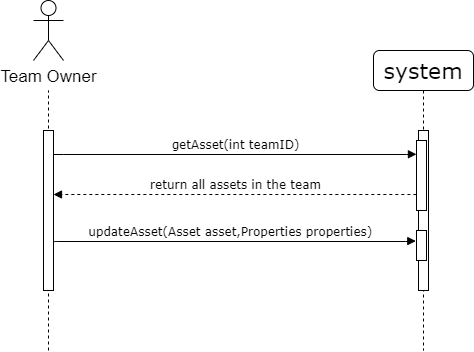

The diagram above was exported from draw.io. Its source (the exported page's mxGraphModel, read from the mxfile embedded in the PNG):
<mxGraphModel dx="510" dy="489" grid="1" gridSize="10" guides="1" tooltips="1" connect="1" arrows="1" fold="1" page="1" pageScale="1" pageWidth="1100" pageHeight="850" background="#ffffff" math="0" shadow="0">
  <root>
    <mxCell id="0" />
    <mxCell id="1" parent="0" />
    <mxCell id="XKLUptQbcWkRqj4vOACY-1" value="" style="endArrow=none;dashed=1;html=1;" parent="1" edge="1">
      <mxGeometry width="50" height="50" relative="1" as="geometry">
        <mxPoint x="117" y="380" as="sourcePoint" />
        <mxPoint x="117" y="120" as="targetPoint" />
      </mxGeometry>
    </mxCell>
    <mxCell id="7baba1c4bc27f4b0-2" value="&lt;span style=&quot;font-size: 22px&quot;&gt;system&lt;/span&gt;" style="shape=umlLifeline;perimeter=lifelinePerimeter;whiteSpace=wrap;html=1;container=1;collapsible=0;recursiveResize=0;outlineConnect=0;rounded=1;shadow=0;comic=0;labelBackgroundColor=none;strokeWidth=1;fontFamily=Verdana;fontSize=12;align=center;" parent="1" vertex="1">
      <mxGeometry x="442" y="80" width="100" height="300" as="geometry" />
    </mxCell>
    <mxCell id="7baba1c4bc27f4b0-10" value="" style="html=1;points=[];perimeter=orthogonalPerimeter;rounded=0;shadow=0;comic=0;labelBackgroundColor=none;strokeWidth=1;fontFamily=Verdana;fontSize=12;align=center;" parent="7baba1c4bc27f4b0-2" vertex="1">
      <mxGeometry x="45" y="80" width="10" height="160" as="geometry" />
    </mxCell>
    <mxCell id="XKLUptQbcWkRqj4vOACY-13" value="" style="html=1;points=[];perimeter=orthogonalPerimeter;rounded=0;shadow=0;comic=0;labelBackgroundColor=none;strokeWidth=1;fontFamily=Verdana;fontSize=12;align=center;" parent="7baba1c4bc27f4b0-2" vertex="1">
      <mxGeometry x="43" y="90" width="10" height="70" as="geometry" />
    </mxCell>
    <mxCell id="XKLUptQbcWkRqj4vOACY-19" value="" style="html=1;points=[];perimeter=orthogonalPerimeter;rounded=0;shadow=0;comic=0;labelBackgroundColor=none;strokeWidth=1;fontFamily=Verdana;fontSize=12;align=center;" parent="7baba1c4bc27f4b0-2" vertex="1">
      <mxGeometry x="43" y="180" width="10" height="30" as="geometry" />
    </mxCell>
    <mxCell id="7baba1c4bc27f4b0-11" value="getAsset(int teamID)" style="html=1;verticalAlign=bottom;endArrow=block;labelBackgroundColor=none;fontFamily=Verdana;fontSize=12;edgeStyle=elbowEdgeStyle;elbow=vertical;exitX=1.028;exitY=0.148;exitDx=0;exitDy=0;exitPerimeter=0;entryX=-0.006;entryY=0.197;entryDx=0;entryDy=0;entryPerimeter=0;" parent="1" source="7baba1c4bc27f4b0-9" edge="1">
      <mxGeometry relative="1" as="geometry">
        <mxPoint x="2.1400000000001" y="180.15999999999997" as="sourcePoint" />
        <mxPoint x="484.94000000000005" y="183.78999999999996" as="targetPoint" />
      </mxGeometry>
    </mxCell>
    <mxCell id="7baba1c4bc27f4b0-9" value="" style="html=1;points=[];perimeter=orthogonalPerimeter;rounded=0;shadow=0;comic=0;labelBackgroundColor=none;strokeWidth=1;fontFamily=Verdana;fontSize=12;align=center;" parent="1" vertex="1">
      <mxGeometry x="112" y="160" width="10" height="160" as="geometry" />
    </mxCell>
    <mxCell id="XKLUptQbcWkRqj4vOACY-4" value="Team Owner" style="shape=umlActor;verticalLabelPosition=bottom;labelBackgroundColor=#ffffff;verticalAlign=top;html=1;outlineConnect=0;fontSize=17;" parent="1" vertex="1">
      <mxGeometry x="102" y="30" width="30" height="60" as="geometry" />
    </mxCell>
    <mxCell id="XKLUptQbcWkRqj4vOACY-11" value="return all assets in the team" style="html=1;verticalAlign=bottom;endArrow=block;labelBackgroundColor=none;fontFamily=Verdana;fontSize=12;edgeStyle=elbowEdgeStyle;elbow=vertical;exitX=-0.034;exitY=0.762;exitDx=0;exitDy=0;exitPerimeter=0;dashed=1;" parent="1" edge="1">
      <mxGeometry relative="1" as="geometry">
        <mxPoint x="484.6600000000001" y="224.34000000000003" as="sourcePoint" />
        <mxPoint x="122.00000000000023" y="224" as="targetPoint" />
        <Array as="points" />
      </mxGeometry>
    </mxCell>
    <mxCell id="XKLUptQbcWkRqj4vOACY-12" value="updateAsset(Asset asset,Properties properties)&amp;nbsp;&amp;nbsp;" style="html=1;verticalAlign=bottom;endArrow=block;labelBackgroundColor=none;fontFamily=Verdana;fontSize=12;edgeStyle=elbowEdgeStyle;elbow=vertical;exitX=1.028;exitY=0.775;exitDx=0;exitDy=0;exitPerimeter=0;entryX=-0.271;entryY=0.691;entryDx=0;entryDy=0;entryPerimeter=0;" parent="1" edge="1">
      <mxGeometry relative="1" as="geometry">
        <mxPoint x="122.27999999999997" y="272" as="sourcePoint" />
        <mxPoint x="484.28999999999996" y="270.56000000000006" as="targetPoint" />
        <Array as="points">
          <mxPoint x="220" y="271" />
        </Array>
      </mxGeometry>
    </mxCell>
  </root>
</mxGraphModel>